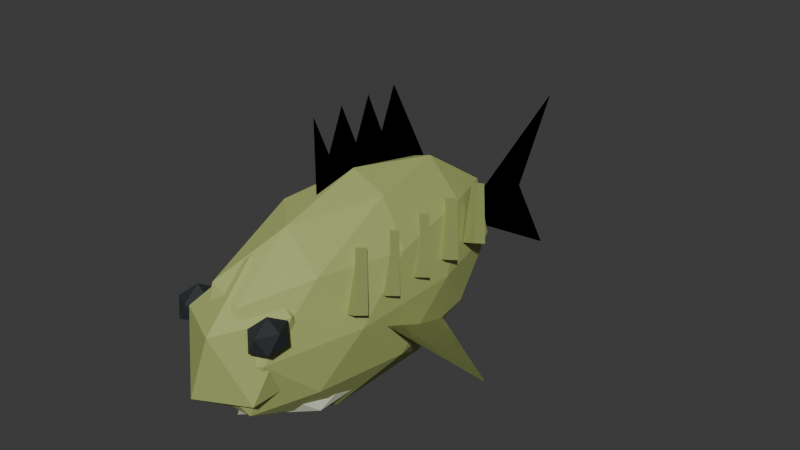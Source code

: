 # Source: Perch.blend  (saved by Blender 5.2.44; exported with 4.5.12 LTS)
import bpy
from mathutils import Matrix  # noqa: F401  (used for matrix-valued properties, if any)

bpy.ops.wm.read_factory_settings(use_empty=True)
scene = bpy.context.scene
scene.name = 'Scene'

# ---- collections
col_collection = bpy.data.collections.new('Collection'); scene.collection.children.link(col_collection)

# ---- materials (node trees are filled in below, after node groups)
mat_perchfins = bpy.data.materials.new('PerchFins')
mat_perchfins.diffuse_color = (0.28, 0.329, 0.105, 1.0)
mat_perchskin = bpy.data.materials.new('PerchSkin')
mat_perchskin.diffuse_color = (0.4, 0.47, 0.15, 1.0)
mat_perchbelly = bpy.data.materials.new('PerchBelly')
mat_perchbelly.diffuse_color = (0.62, 0.655, 0.495, 1.0)
mat_fishpupil = bpy.data.materials.new('FishPupil')
mat_fishpupil.diffuse_color = (0.018, 0.023, 0.026, 1.0)

# ---- material node trees
mat_perchfins.use_nodes = True; mat_perchfins.node_tree.nodes.clear()
_N = mat_perchfins.node_tree.nodes; _L = mat_perchfins.node_tree.links
n0 = _N.new('ShaderNodeBsdfPrincipled'); n0.name = 'Principled BSDF'; n0.location = (-200, 100)
n0.inputs[0].default_value = (0.28, 0.329, 0.105, 1.0)
n0.inputs[2].default_value = 0.78
n0.inputs[10].default_value = 0.005
n1 = _N.new('ShaderNodeOutputMaterial'); n1.name = 'Material Output'; n1.location = (200, 100)
_L.new(n0.outputs[0], n1.inputs[0])
n1.is_active_output = True
mat_perchskin.use_nodes = True; mat_perchskin.node_tree.nodes.clear()
_N = mat_perchskin.node_tree.nodes; _L = mat_perchskin.node_tree.links
n0 = _N.new('ShaderNodeBsdfPrincipled'); n0.name = 'Principled BSDF'; n0.location = (-200, 100)
n0.inputs[0].default_value = (0.4, 0.47, 0.15, 1.0)
n0.inputs[2].default_value = 0.78
n0.inputs[10].default_value = 0.005
n1 = _N.new('ShaderNodeOutputMaterial'); n1.name = 'Material Output'; n1.location = (200, 100)
_L.new(n0.outputs[0], n1.inputs[0])
n1.is_active_output = True
mat_perchbelly.use_nodes = True; mat_perchbelly.node_tree.nodes.clear()
_N = mat_perchbelly.node_tree.nodes; _L = mat_perchbelly.node_tree.links
n0 = _N.new('ShaderNodeBsdfPrincipled'); n0.name = 'Principled BSDF'; n0.location = (-200, 100)
n0.inputs[0].default_value = (0.62, 0.655, 0.495, 1.0)
n0.inputs[2].default_value = 0.78
n0.inputs[10].default_value = 0.005
n1 = _N.new('ShaderNodeOutputMaterial'); n1.name = 'Material Output'; n1.location = (200, 100)
_L.new(n0.outputs[0], n1.inputs[0])
n1.is_active_output = True
mat_fishpupil.use_nodes = True; mat_fishpupil.node_tree.nodes.clear()
_N = mat_fishpupil.node_tree.nodes; _L = mat_fishpupil.node_tree.links
n0 = _N.new('ShaderNodeBsdfPrincipled'); n0.name = 'Principled BSDF'; n0.location = (-200, 100)
n0.inputs[0].default_value = (0.018, 0.023, 0.026, 1.0)
n0.inputs[2].default_value = 0.78
n0.inputs[10].default_value = 0.005
n1 = _N.new('ShaderNodeOutputMaterial'); n1.name = 'Material Output'; n1.location = (200, 100)
_L.new(n0.outputs[0], n1.inputs[0])
n1.is_active_output = True

# ---- world
world_world = bpy.data.worlds.new('World'); scene.world = world_world
world_world.use_nodes = True; world_world.node_tree.nodes.clear()
_N = world_world.node_tree.nodes; _L = world_world.node_tree.links
n0 = _N.new('ShaderNodeOutputWorld'); n0.name = 'World Output'; n0.location = (200, 100)
n1 = _N.new('ShaderNodeBackground'); n1.name = 'Background'; n1.location = (-200, 100)
n1.inputs[0].default_value = (0.05088, 0.05088, 0.05088, 1.0)
_L.new(n1.outputs[0], n0.inputs[0])
n0.is_active_output = True
world_world.color = (0.05088, 0.05088, 0.05088)
world_world.sun_shadow_jitter_overblur = 0.0

# ---- meshes
me_pectoral_1_005 = bpy.data.meshes.new('Pectoral-1.005')
me_pectoral_1_005.from_pydata([(-0.0375, -0.044, 0.155), (-0.165, 0.011, 0.09), (-0.045, 0.088, 0.09)], [], [(0, 1, 2), (2, 1, 0)])
me_pectoral_1_005.materials.append(mat_perchfins)
me_pectoral_1_005.update()
me_pectoral1_005 = bpy.data.meshes.new('Pectoral1.005')
me_pectoral1_005.from_pydata([(0.0375, -0.044, 0.155), (0.165, 0.011, 0.09), (0.045, 0.088, 0.09)], [], [(0, 1, 2), (2, 1, 0)])
me_pectoral1_005.materials.append(mat_perchfins)
me_pectoral1_005.update()
me_tailfin_005 = bpy.data.meshes.new('TailFin.005')
me_tailfin_005.from_pydata([(0.0, 0.0, 0.0), (0.0, 0.18, 0.104), (0.0, 0.12, 0.0), (0.0, 0.18, -0.104)], [], [(0, 1, 2), (2, 1, 0), (0, 2, 3), (3, 2, 0)])
me_tailfin_005.materials.append(mat_perchfins)
me_tailfin_005.update()
me_dorsalfin_005 = bpy.data.meshes.new('DorsalFin.005')
me_dorsalfin_005.from_pydata([(0.0, -0.055, 0.246), (0.0, -0.055, 0.3565), (0.0, -0.0352, 0.311), (0.0, -0.0154, 0.3565), (0.0, 0.0044, 0.311), (0.0, 0.0242, 0.3565), (0.0, 0.044, 0.311), (0.0, 0.0638, 0.3565), (0.0, 0.132, 0.2265)], [], [(0, 1, 2, 3, 4, 5, 6, 7, 8), (8, 7, 6, 5, 4, 3, 2, 1, 0)])
me_dorsalfin_005.materials.append(mat_perchfins)
me_dorsalfin_005.update()
me_stripe_1_0_001 = bpy.data.meshes.new('Stripe-1_0.001')
me_stripe_1_0_001.from_pydata([(-0.0799, -0.0706, 0.1745), (-0.07546, -0.08606, 0.1799), (-0.0596, -0.0834, 0.1745), (-0.06404, -0.06794, 0.1691), (-0.05992, -0.04827, 0.233), (-0.05733, -0.05729, 0.2362), (-0.04808, -0.05573, 0.233), (-0.05067, -0.04671, 0.2298)], [], [(3, 2, 1, 0), (4, 5, 6, 7), (0, 1, 5, 4), (1, 2, 6, 5), (2, 3, 7, 6), (3, 0, 4, 7)])
me_stripe_1_0_001.materials.append(mat_perchfins)
me_stripe_1_0_001.update()
me_stripe1_0_001 = bpy.data.meshes.new('Stripe1_0.001')
me_stripe1_0_001.from_pydata([(0.0596, -0.0834, 0.1745), (0.07546, -0.08606, 0.1799), (0.0799, -0.0706, 0.1745), (0.06404, -0.06794, 0.1691), (0.04808, -0.05573, 0.233), (0.05733, -0.05729, 0.2362), (0.05992, -0.04827, 0.233), (0.05067, -0.04671, 0.2298)], [], [(3, 2, 1, 0), (4, 5, 6, 7), (0, 1, 5, 4), (1, 2, 6, 5), (2, 3, 7, 6), (3, 0, 4, 7)])
me_stripe1_0_001.materials.append(mat_perchfins)
me_stripe1_0_001.update()
me_stripe_1_1_001 = bpy.data.meshes.new('Stripe-1_1.001')
me_stripe_1_1_001.from_pydata([(-0.0799, -0.0222, 0.1745), (-0.07546, -0.03766, 0.1799), (-0.0596, -0.035, 0.1745), (-0.06404, -0.01954, 0.1691), (-0.05992, 0.0001313, 0.233), (-0.05733, -0.008887, 0.2362), (-0.04808, -0.007331, 0.233), (-0.05067, 0.001687, 0.2298)], [], [(3, 2, 1, 0), (4, 5, 6, 7), (0, 1, 5, 4), (1, 2, 6, 5), (2, 3, 7, 6), (3, 0, 4, 7)])
me_stripe_1_1_001.materials.append(mat_perchfins)
me_stripe_1_1_001.update()
me_stripe1_1_001 = bpy.data.meshes.new('Stripe1_1.001')
me_stripe1_1_001.from_pydata([(0.0596, -0.035, 0.1745), (0.07546, -0.03766, 0.1799), (0.0799, -0.0222, 0.1745), (0.06404, -0.01954, 0.1691), (0.04808, -0.007331, 0.233), (0.05733, -0.008887, 0.2362), (0.05992, 0.0001313, 0.233), (0.05067, 0.001687, 0.2298)], [], [(3, 2, 1, 0), (4, 5, 6, 7), (0, 1, 5, 4), (1, 2, 6, 5), (2, 3, 7, 6), (3, 0, 4, 7)])
me_stripe1_1_001.materials.append(mat_perchfins)
me_stripe1_1_001.update()
me_stripe_1_2_001 = bpy.data.meshes.new('Stripe-1_2.001')
me_stripe_1_2_001.from_pydata([(-0.0799, 0.0262, 0.1745), (-0.07546, 0.01074, 0.1799), (-0.0596, 0.0134, 0.1745), (-0.06404, 0.02886, 0.1691), (-0.05992, 0.04853, 0.233), (-0.05733, 0.03951, 0.2362), (-0.04808, 0.04107, 0.233), (-0.05067, 0.05009, 0.2298)], [], [(3, 2, 1, 0), (4, 5, 6, 7), (0, 1, 5, 4), (1, 2, 6, 5), (2, 3, 7, 6), (3, 0, 4, 7)])
me_stripe_1_2_001.materials.append(mat_perchfins)
me_stripe_1_2_001.update()
me_stripe1_2_001 = bpy.data.meshes.new('Stripe1_2.001')
me_stripe1_2_001.from_pydata([(0.0596, 0.0134, 0.1745), (0.07546, 0.01074, 0.1799), (0.0799, 0.0262, 0.1745), (0.06404, 0.02886, 0.1691), (0.04808, 0.04107, 0.233), (0.05733, 0.03951, 0.2362), (0.05992, 0.04853, 0.233), (0.05067, 0.05009, 0.2298)], [], [(3, 2, 1, 0), (4, 5, 6, 7), (0, 1, 5, 4), (1, 2, 6, 5), (2, 3, 7, 6), (3, 0, 4, 7)])
me_stripe1_2_001.materials.append(mat_perchfins)
me_stripe1_2_001.update()
me_stripe_1_3_001 = bpy.data.meshes.new('Stripe-1_3.001')
me_stripe_1_3_001.from_pydata([(-0.0799, 0.0746, 0.1745), (-0.07546, 0.05914, 0.1799), (-0.0596, 0.0618, 0.1745), (-0.06404, 0.07726, 0.1691), (-0.05992, 0.09693, 0.233), (-0.05733, 0.08791, 0.2362), (-0.04808, 0.08947, 0.233), (-0.05067, 0.09849, 0.2298)], [], [(3, 2, 1, 0), (4, 5, 6, 7), (0, 1, 5, 4), (1, 2, 6, 5), (2, 3, 7, 6), (3, 0, 4, 7)])
me_stripe_1_3_001.materials.append(mat_perchfins)
me_stripe_1_3_001.update()
me_stripe1_3_001 = bpy.data.meshes.new('Stripe1_3.001')
me_stripe1_3_001.from_pydata([(0.0596, 0.0618, 0.1745), (0.07546, 0.05914, 0.1799), (0.0799, 0.0746, 0.1745), (0.06404, 0.07726, 0.1691), (0.04808, 0.08947, 0.233), (0.05733, 0.08791, 0.2362), (0.05992, 0.09693, 0.233), (0.05067, 0.09849, 0.2298)], [], [(3, 2, 1, 0), (4, 5, 6, 7), (0, 1, 5, 4), (1, 2, 6, 5), (2, 3, 7, 6), (3, 0, 4, 7)])
me_stripe1_3_001.materials.append(mat_perchfins)
me_stripe1_3_001.update()
me_stripe_1_4_001 = bpy.data.meshes.new('Stripe-1_4.001')
me_stripe_1_4_001.from_pydata([(-0.0799, 0.123, 0.1745), (-0.07546, 0.1075, 0.1799), (-0.0596, 0.1102, 0.1745), (-0.06404, 0.1257, 0.1691), (-0.05992, 0.1453, 0.233), (-0.05733, 0.1363, 0.2362), (-0.04808, 0.1379, 0.233), (-0.05067, 0.1469, 0.2298)], [], [(3, 2, 1, 0), (4, 5, 6, 7), (0, 1, 5, 4), (1, 2, 6, 5), (2, 3, 7, 6), (3, 0, 4, 7)])
me_stripe_1_4_001.materials.append(mat_perchfins)
me_stripe_1_4_001.update()
me_stripe1_4_001 = bpy.data.meshes.new('Stripe1_4.001')
me_stripe1_4_001.from_pydata([(0.0596, 0.1102, 0.1745), (0.07546, 0.1075, 0.1799), (0.0799, 0.123, 0.1745), (0.06404, 0.1257, 0.1691), (0.04808, 0.1379, 0.233), (0.05733, 0.1363, 0.2362), (0.05992, 0.1453, 0.233), (0.05067, 0.1469, 0.2298)], [], [(3, 2, 1, 0), (4, 5, 6, 7), (0, 1, 5, 4), (1, 2, 6, 5), (2, 3, 7, 6), (3, 0, 4, 7)])
me_stripe1_4_001.materials.append(mat_perchfins)
me_stripe1_4_001.update()
me_body_005 = bpy.data.meshes.new('Body.005')
me_body_005.from_pydata([(0.0, 0.0, -0.13), (0.05427, -0.1157, -0.05814), (-0.02073, -0.1871, -0.05814), (-0.06708, 0.0, -0.05814), (-0.02073, 0.1871, -0.05814), (0.05427, 0.1157, -0.05814), (0.02073, -0.1871, 0.05814), (-0.05427, -0.1157, 0.05814), (-0.05427, 0.1157, 0.05814), (0.02073, 0.1871, 0.05814), (0.06708, 0.0, 0.05814), (0.0, 0.0, 0.13), (-0.01218, -0.11, -0.1106), (0.0319, -0.06798, -0.1106), (0.01972, -0.178, -0.06835), (0.0638, 0.0, -0.06835), (0.0319, 0.06798, -0.1106), (-0.03943, 0.0, -0.1106), (-0.05161, -0.11, -0.06835), (-0.01218, 0.11, -0.1106), (-0.05161, 0.11, -0.06835), (0.01972, 0.178, -0.06835), (0.07133, -0.06798, 0.0), (0.07133, 0.06798, 0.0), (0.0, -0.22, 0.0), (0.04408, -0.178, 0.0), (-0.07133, -0.06798, 0.0), (-0.04408, -0.178, 0.0), (-0.04408, 0.178, 0.0), (-0.07133, 0.06798, 0.0), (0.04408, 0.178, 0.0), (0.0, 0.22, 0.0), (0.05161, -0.11, 0.06835), (-0.01972, -0.178, 0.06835), (-0.0638, 0.0, 0.06835), (-0.01972, 0.178, 0.06835), (0.05161, 0.11, 0.06835), (0.01218, -0.11, 0.1106), (0.03943, 0.0, 0.1106), (-0.0319, -0.06798, 0.1106), (-0.0319, 0.06798, 0.1106), (0.01218, 0.11, 0.1106)], [], [(0, 13, 12), (1, 13, 15), (0, 12, 17), (0, 17, 19), (0, 19, 16), (1, 15, 22), (2, 14, 24), (3, 18, 26), (4, 20, 28), (5, 21, 30), (1, 22, 25), (2, 24, 27), (3, 26, 29), (4, 28, 31), (5, 30, 23), (6, 32, 37), (7, 33, 39), (8, 34, 40), (9, 35, 41), (10, 36, 38), (38, 41, 11), (38, 36, 41), (36, 9, 41), (41, 40, 11), (41, 35, 40), (35, 8, 40), (40, 39, 11), (40, 34, 39), (34, 7, 39), (39, 37, 11), (39, 33, 37), (33, 6, 37), (37, 38, 11), (37, 32, 38), (32, 10, 38), (23, 36, 10), (23, 30, 36), (30, 9, 36), (31, 35, 9), (31, 28, 35), (28, 8, 35), (29, 34, 8), (29, 26, 34), (26, 7, 34), (27, 33, 7), (27, 24, 33), (24, 6, 33), (25, 32, 6), (25, 22, 32), (22, 10, 32), (30, 31, 9), (30, 21, 31), (21, 4, 31), (28, 29, 8), (28, 20, 29), (20, 3, 29), (26, 27, 7), (26, 18, 27), (18, 2, 27), (24, 25, 6), (24, 14, 25), (14, 1, 25), (22, 23, 10), (22, 15, 23), (15, 5, 23), (16, 21, 5), (16, 19, 21), (19, 4, 21), (19, 20, 4), (19, 17, 20), (17, 3, 20), (17, 18, 3), (17, 12, 18), (12, 2, 18), (15, 16, 5), (15, 13, 16), (13, 0, 16), (12, 14, 2), (12, 13, 14), (13, 1, 14)])
_uv = me_body_005.uv_layers.new(name='UVMap')
_uv.uv.foreach_set('vector', [0.1818, 0.0, 0.2273, 0.07873, 0.1364, 0.07873, 0.2727, 0.1575, 0.3182, 0.07873, 0.3636, 0.1575, 0.9091, 0.0, 0.9545, 0.07873, 0.8636, 0.07873, 0.7273, 0.0, 0.7727, 0.07873, 0.6818, 0.07873, 0.5455, 0.0, 0.5909, 0.07873, 0.5, 0.07873, 0.2727, 0.1575, 0.3636, 0.1575, 0.3182, 0.2362, 0.09091, 0.1575, 0.1818, 0.1575, 0.1364, 0.2362, 0.8182, 0.1575, 0.9091, 0.1575, 0.8636, 0.2362, 0.6364, 0.1575, 0.7273, 0.1575, 0.6818, 0.2362, 0.4545, 0.1575, 0.5455, 0.1575, 0.5, 0.2362, 0.2727, 0.1575, 0.3182, 0.2362, 0.2273, 0.2362, 0.09091, 0.1575, 0.1364, 0.2362, 0.04546, 0.2362, 0.8182, 0.1575, 0.8636, 0.2362, 0.7727, 0.2362, 0.6364, 0.1575, 0.6818, 0.2362, 0.5909, 0.2362, 0.4545, 0.1575, 0.5, 0.2362, 0.4091, 0.2362, 0.1818, 0.3149, 0.2727, 0.3149, 0.2273, 0.3937, 0.0, 0.3149, 0.09091, 0.3149, 0.04546, 0.3937, 0.7273, 0.3149, 0.8182, 0.3149, 0.7727, 0.3937, 0.5455, 0.3149, 0.6364, 0.3149, 0.5909, 0.3937, 0.3636, 0.3149, 0.4545, 0.3149, 0.4091, 0.3937, 0.4091, 0.3937, 0.5, 0.3937, 0.4545, 0.4724, 0.4091, 0.3937, 0.4545, 0.3149, 0.5, 0.3937, 0.4545, 0.3149, 0.5455, 0.3149, 0.5, 0.3937, 0.5909, 0.3937, 0.6818, 0.3937, 0.6364, 0.4724, 0.5909, 0.3937, 0.6364, 0.3149, 0.6818, 0.3937, 0.6364, 0.3149, 0.7273, 0.3149, 0.6818, 0.3937, 0.7727, 0.3937, 0.8636, 0.3937, 0.8182, 0.4724, 0.7727, 0.3937, 0.8182, 0.3149, 0.8636, 0.3937, 0.8182, 0.3149, 0.9091, 0.3149, 0.8636, 0.3937, 0.04546, 0.3937, 0.1364, 0.3937, 0.09091, 0.4724, 0.04546, 0.3937, 0.09091, 0.3149, 0.1364, 0.3937, 0.09091, 0.3149, 0.1818, 0.3149, 0.1364, 0.3937, 0.2273, 0.3937, 0.3182, 0.3937, 0.2727, 0.4724, 0.2273, 0.3937, 0.2727, 0.3149, 0.3182, 0.3937, 0.2727, 0.3149, 0.3636, 0.3149, 0.3182, 0.3937, 0.4091, 0.2362, 0.4545, 0.3149, 0.3636, 0.3149, 0.4091, 0.2362, 0.5, 0.2362, 0.4545, 0.3149, 0.5, 0.2362, 0.5455, 0.3149, 0.4545, 0.3149, 0.5909, 0.2362, 0.6364, 0.3149, 0.5455, 0.3149, 0.5909, 0.2362, 0.6818, 0.2362, 0.6364, 0.3149, 0.6818, 0.2362, 0.7273, 0.3149, 0.6364, 0.3149, 0.7727, 0.2362, 0.8182, 0.3149, 0.7273, 0.3149, 0.7727, 0.2362, 0.8636, 0.2362, 0.8182, 0.3149, 0.8636, 0.2362, 0.9091, 0.3149, 0.8182, 0.3149, 0.04546, 0.2362, 0.09091, 0.3149, 0.0, 0.3149, 0.04546, 0.2362, 0.1364, 0.2362, 0.09091, 0.3149, 0.1364, 0.2362, 0.1818, 0.3149, 0.09091, 0.3149, 0.2273, 0.2362, 0.2727, 0.3149, 0.1818, 0.3149, 0.2273, 0.2362, 0.3182, 0.2362, 0.2727, 0.3149, 0.3182, 0.2362, 0.3636, 0.3149, 0.2727, 0.3149, 0.5, 0.2362, 0.5909, 0.2362, 0.5455, 0.3149, 0.5, 0.2362, 0.5455, 0.1575, 0.5909, 0.2362, 0.5455, 0.1575, 0.6364, 0.1575, 0.5909, 0.2362, 0.6818, 0.2362, 0.7727, 0.2362, 0.7273, 0.3149, 0.6818, 0.2362, 0.7273, 0.1575, 0.7727, 0.2362, 0.7273, 0.1575, 0.8182, 0.1575, 0.7727, 0.2362, 0.8636, 0.2362, 0.9545, 0.2362, 0.9091, 0.3149, 0.8636, 0.2362, 0.9091, 0.1575, 0.9545, 0.2362, 0.9091, 0.1575, 1.0, 0.1575, 0.9545, 0.2362, 0.1364, 0.2362, 0.2273, 0.2362, 0.1818, 0.3149, 0.1364, 0.2362, 0.1818, 0.1575, 0.2273, 0.2362, 0.1818, 0.1575, 0.2727, 0.1575, 0.2273, 0.2362, 0.3182, 0.2362, 0.4091, 0.2362, 0.3636, 0.3149, 0.3182, 0.2362, 0.3636, 0.1575, 0.4091, 0.2362, 0.3636, 0.1575, 0.4545, 0.1575, 0.4091, 0.2362, 0.5, 0.07873, 0.5455, 0.1575, 0.4545, 0.1575, 0.5, 0.07873, 0.5909, 0.07873, 0.5455, 0.1575, 0.5909, 0.07873, 0.6364, 0.1575, 0.5455, 0.1575, 0.6818, 0.07873, 0.7273, 0.1575, 0.6364, 0.1575, 0.6818, 0.07873, 0.7727, 0.07873, 0.7273, 0.1575, 0.7727, 0.07873, 0.8182, 0.1575, 0.7273, 0.1575, 0.8636, 0.07873, 0.9091, 0.1575, 0.8182, 0.1575, 0.8636, 0.07873, 0.9545, 0.07873, 0.9091, 0.1575, 0.9545, 0.07873, 1.0, 0.1575, 0.9091, 0.1575, 0.3636, 0.1575, 0.4091, 0.07873, 0.4545, 0.1575, 0.3636, 0.1575, 0.3182, 0.07873, 0.4091, 0.07873, 0.3182, 0.07873, 0.3636, 0.0, 0.4091, 0.07873, 0.1364, 0.07873, 0.1818, 0.1575, 0.09091, 0.1575, 0.1364, 0.07873, 0.2273, 0.07873, 0.1818, 0.1575, 0.2273, 0.07873, 0.2727, 0.1575, 0.1818, 0.1575])
me_body_005.materials.append(mat_perchskin)
me_body_005.update()
me_belly_005 = bpy.data.meshes.new('Belly.005')
me_belly_005.from_pydata([(0.0, 0.0, -0.0546), (0.04342, -0.09484, -0.02442), (-0.01658, -0.1535, -0.02442), (-0.05367, 0.0, -0.02442), (-0.01658, 0.1535, -0.02442), (0.04342, 0.09484, -0.02442), (0.01658, -0.1535, 0.02442), (-0.04342, -0.09484, 0.02442), (-0.04342, 0.09484, 0.02442), (0.01658, 0.1535, 0.02442), (0.05367, 0.0, 0.02442), (0.0, 0.0, 0.0546)], [], [(0, 1, 2), (1, 0, 5), (0, 2, 3), (0, 3, 4), (0, 4, 5), (1, 5, 10), (2, 1, 6), (3, 2, 7), (4, 3, 8), (5, 4, 9), (1, 10, 6), (2, 6, 7), (3, 7, 8), (4, 8, 9), (5, 9, 10), (6, 10, 11), (7, 6, 11), (8, 7, 11), (9, 8, 11), (10, 9, 11)])
_uv = me_belly_005.uv_layers.new(name='UVMap')
_uv.uv.foreach_set('vector', [0.1818, 0.0, 0.2727, 0.1575, 0.09091, 0.1575, 0.2727, 0.1575, 0.3636, 0.0, 0.4545, 0.1575, 0.9091, 0.0, 1.0, 0.1575, 0.8182, 0.1575, 0.7273, 0.0, 0.8182, 0.1575, 0.6364, 0.1575, 0.5455, 0.0, 0.6364, 0.1575, 0.4545, 0.1575, 0.2727, 0.1575, 0.4545, 0.1575, 0.3636, 0.3149, 0.09091, 0.1575, 0.2727, 0.1575, 0.1818, 0.3149, 0.8182, 0.1575, 1.0, 0.1575, 0.9091, 0.3149, 0.6364, 0.1575, 0.8182, 0.1575, 0.7273, 0.3149, 0.4545, 0.1575, 0.6364, 0.1575, 0.5455, 0.3149, 0.2727, 0.1575, 0.3636, 0.3149, 0.1818, 0.3149, 0.09091, 0.1575, 0.1818, 0.3149, 0.0, 0.3149, 0.8182, 0.1575, 0.9091, 0.3149, 0.7273, 0.3149, 0.6364, 0.1575, 0.7273, 0.3149, 0.5455, 0.3149, 0.4545, 0.1575, 0.5455, 0.3149, 0.3636, 0.3149, 0.1818, 0.3149, 0.3636, 0.3149, 0.2727, 0.4724, 0.0, 0.3149, 0.1818, 0.3149, 0.09091, 0.4724, 0.7273, 0.3149, 0.9091, 0.3149, 0.8182, 0.4724, 0.5455, 0.3149, 0.7273, 0.3149, 0.6364, 0.4724, 0.3636, 0.3149, 0.5455, 0.3149, 0.4545, 0.4724])
me_belly_005.materials.append(mat_perchbelly)
me_belly_005.update()
me_head_005 = bpy.data.meshes.new('Head.005')
me_head_005.from_pydata([(0.0, 0.0, -0.091), (0.0407, -0.04626, -0.0407), (-0.01555, -0.07486, -0.0407), (-0.05031, 0.0, -0.0407), (-0.01555, 0.07486, -0.0407), (0.0407, 0.04626, -0.0407), (0.01555, -0.07486, 0.0407), (-0.0407, -0.04626, 0.0407), (-0.0407, 0.04626, 0.0407), (0.01555, 0.07486, 0.0407), (0.05031, 0.0, 0.0407), (0.0, 0.0, 0.091)], [], [(0, 1, 2), (1, 0, 5), (0, 2, 3), (0, 3, 4), (0, 4, 5), (1, 5, 10), (2, 1, 6), (3, 2, 7), (4, 3, 8), (5, 4, 9), (1, 10, 6), (2, 6, 7), (3, 7, 8), (4, 8, 9), (5, 9, 10), (6, 10, 11), (7, 6, 11), (8, 7, 11), (9, 8, 11), (10, 9, 11)])
_uv = me_head_005.uv_layers.new(name='UVMap')
_uv.uv.foreach_set('vector', [0.1818, 0.0, 0.2727, 0.1575, 0.09091, 0.1575, 0.2727, 0.1575, 0.3636, 0.0, 0.4545, 0.1575, 0.9091, 0.0, 1.0, 0.1575, 0.8182, 0.1575, 0.7273, 0.0, 0.8182, 0.1575, 0.6364, 0.1575, 0.5455, 0.0, 0.6364, 0.1575, 0.4545, 0.1575, 0.2727, 0.1575, 0.4545, 0.1575, 0.3636, 0.3149, 0.09091, 0.1575, 0.2727, 0.1575, 0.1818, 0.3149, 0.8182, 0.1575, 1.0, 0.1575, 0.9091, 0.3149, 0.6364, 0.1575, 0.8182, 0.1575, 0.7273, 0.3149, 0.4545, 0.1575, 0.6364, 0.1575, 0.5455, 0.3149, 0.2727, 0.1575, 0.3636, 0.3149, 0.1818, 0.3149, 0.09091, 0.1575, 0.1818, 0.3149, 0.0, 0.3149, 0.8182, 0.1575, 0.9091, 0.3149, 0.7273, 0.3149, 0.6364, 0.1575, 0.7273, 0.3149, 0.5455, 0.3149, 0.4545, 0.1575, 0.5455, 0.3149, 0.3636, 0.3149, 0.1818, 0.3149, 0.3636, 0.3149, 0.2727, 0.4724, 0.0, 0.3149, 0.1818, 0.3149, 0.09091, 0.4724, 0.7273, 0.3149, 0.9091, 0.3149, 0.8182, 0.4724, 0.5455, 0.3149, 0.7273, 0.3149, 0.6364, 0.4724, 0.3636, 0.3149, 0.5455, 0.3149, 0.4545, 0.4724])
me_head_005.materials.append(mat_perchskin)
me_head_005.update()
me_eye_1_005 = bpy.data.meshes.new('Eye-1.005')
me_eye_1_005.from_pydata([(0.0, 0.0, -0.022), (0.01302, -0.01314, -0.009839), (-0.004975, -0.02127, -0.009839), (-0.0161, 0.0, -0.009839), (-0.004975, 0.02127, -0.009839), (0.01302, 0.01314, -0.009839), (0.004975, -0.02127, 0.009839), (-0.01302, -0.01314, 0.009839), (-0.01302, 0.01314, 0.009839), (0.004975, 0.02127, 0.009839), (0.0161, 0.0, 0.009839), (0.0, 0.0, 0.022)], [], [(0, 1, 2), (1, 0, 5), (0, 2, 3), (0, 3, 4), (0, 4, 5), (1, 5, 10), (2, 1, 6), (3, 2, 7), (4, 3, 8), (5, 4, 9), (1, 10, 6), (2, 6, 7), (3, 7, 8), (4, 8, 9), (5, 9, 10), (6, 10, 11), (7, 6, 11), (8, 7, 11), (9, 8, 11), (10, 9, 11)])
_uv = me_eye_1_005.uv_layers.new(name='UVMap')
_uv.uv.foreach_set('vector', [0.1818, 0.0, 0.2727, 0.1575, 0.09091, 0.1575, 0.2727, 0.1575, 0.3636, 0.0, 0.4545, 0.1575, 0.9091, 0.0, 1.0, 0.1575, 0.8182, 0.1575, 0.7273, 0.0, 0.8182, 0.1575, 0.6364, 0.1575, 0.5455, 0.0, 0.6364, 0.1575, 0.4545, 0.1575, 0.2727, 0.1575, 0.4545, 0.1575, 0.3636, 0.3149, 0.09091, 0.1575, 0.2727, 0.1575, 0.1818, 0.3149, 0.8182, 0.1575, 1.0, 0.1575, 0.9091, 0.3149, 0.6364, 0.1575, 0.8182, 0.1575, 0.7273, 0.3149, 0.4545, 0.1575, 0.6364, 0.1575, 0.5455, 0.3149, 0.2727, 0.1575, 0.3636, 0.3149, 0.1818, 0.3149, 0.09091, 0.1575, 0.1818, 0.3149, 0.0, 0.3149, 0.8182, 0.1575, 0.9091, 0.3149, 0.7273, 0.3149, 0.6364, 0.1575, 0.7273, 0.3149, 0.5455, 0.3149, 0.4545, 0.1575, 0.5455, 0.3149, 0.3636, 0.3149, 0.1818, 0.3149, 0.3636, 0.3149, 0.2727, 0.4724, 0.0, 0.3149, 0.1818, 0.3149, 0.09091, 0.4724, 0.7273, 0.3149, 0.9091, 0.3149, 0.8182, 0.4724, 0.5455, 0.3149, 0.7273, 0.3149, 0.6364, 0.4724, 0.3636, 0.3149, 0.5455, 0.3149, 0.4545, 0.4724])
me_eye_1_005.materials.append(mat_fishpupil)
me_eye_1_005.update()
me_eye1_005 = bpy.data.meshes.new('Eye1.005')
me_eye1_005.from_pydata([(0.0, 0.0, -0.022), (0.01302, -0.01314, -0.009839), (-0.004975, -0.02127, -0.009839), (-0.0161, 0.0, -0.009839), (-0.004975, 0.02127, -0.009839), (0.01302, 0.01314, -0.009839), (0.004975, -0.02127, 0.009839), (-0.01302, -0.01314, 0.009839), (-0.01302, 0.01314, 0.009839), (0.004975, 0.02127, 0.009839), (0.0161, 0.0, 0.009839), (0.0, 0.0, 0.022)], [], [(0, 1, 2), (1, 0, 5), (0, 2, 3), (0, 3, 4), (0, 4, 5), (1, 5, 10), (2, 1, 6), (3, 2, 7), (4, 3, 8), (5, 4, 9), (1, 10, 6), (2, 6, 7), (3, 7, 8), (4, 8, 9), (5, 9, 10), (6, 10, 11), (7, 6, 11), (8, 7, 11), (9, 8, 11), (10, 9, 11)])
_uv = me_eye1_005.uv_layers.new(name='UVMap')
_uv.uv.foreach_set('vector', [0.1818, 0.0, 0.2727, 0.1575, 0.09091, 0.1575, 0.2727, 0.1575, 0.3636, 0.0, 0.4545, 0.1575, 0.9091, 0.0, 1.0, 0.1575, 0.8182, 0.1575, 0.7273, 0.0, 0.8182, 0.1575, 0.6364, 0.1575, 0.5455, 0.0, 0.6364, 0.1575, 0.4545, 0.1575, 0.2727, 0.1575, 0.4545, 0.1575, 0.3636, 0.3149, 0.09091, 0.1575, 0.2727, 0.1575, 0.1818, 0.3149, 0.8182, 0.1575, 1.0, 0.1575, 0.9091, 0.3149, 0.6364, 0.1575, 0.8182, 0.1575, 0.7273, 0.3149, 0.4545, 0.1575, 0.6364, 0.1575, 0.5455, 0.3149, 0.2727, 0.1575, 0.3636, 0.3149, 0.1818, 0.3149, 0.09091, 0.1575, 0.1818, 0.3149, 0.0, 0.3149, 0.8182, 0.1575, 0.9091, 0.3149, 0.7273, 0.3149, 0.6364, 0.1575, 0.7273, 0.3149, 0.5455, 0.3149, 0.4545, 0.1575, 0.5455, 0.3149, 0.3636, 0.3149, 0.1818, 0.3149, 0.3636, 0.3149, 0.2727, 0.4724, 0.0, 0.3149, 0.1818, 0.3149, 0.09091, 0.4724, 0.7273, 0.3149, 0.9091, 0.3149, 0.8182, 0.4724, 0.5455, 0.3149, 0.7273, 0.3149, 0.6364, 0.4724, 0.3636, 0.3149, 0.5455, 0.3149, 0.4545, 0.4724])
me_eye1_005.materials.append(mat_fishpupil)
me_eye1_005.update()

# ---- objects
ob_perch = bpy.data.objects.new('Perch', None)
ob_pectoral_1 = bpy.data.objects.new('Pectoral-1', me_pectoral_1_005)
ob_pectoral1 = bpy.data.objects.new('Pectoral1', me_pectoral1_005)
ob_tail = bpy.data.objects.new('Tail', None)
ob_tailfin = bpy.data.objects.new('TailFin', me_tailfin_005)
ob_dorsalfin = bpy.data.objects.new('DorsalFin', me_dorsalfin_005)
ob_stripe_1_0 = bpy.data.objects.new('Stripe-1_0', me_stripe_1_0_001)
ob_stripe1_0 = bpy.data.objects.new('Stripe1_0', me_stripe1_0_001)
ob_stripe_1_1 = bpy.data.objects.new('Stripe-1_1', me_stripe_1_1_001)
ob_stripe1_1 = bpy.data.objects.new('Stripe1_1', me_stripe1_1_001)
ob_stripe_1_2 = bpy.data.objects.new('Stripe-1_2', me_stripe_1_2_001)
ob_stripe1_2 = bpy.data.objects.new('Stripe1_2', me_stripe1_2_001)
ob_stripe_1_3 = bpy.data.objects.new('Stripe-1_3', me_stripe_1_3_001)
ob_stripe1_3 = bpy.data.objects.new('Stripe1_3', me_stripe1_3_001)
ob_stripe_1_4 = bpy.data.objects.new('Stripe-1_4', me_stripe_1_4_001)
ob_stripe1_4 = bpy.data.objects.new('Stripe1_4', me_stripe1_4_001)
ob_hook = bpy.data.objects.new('Hook', None)
ob_grip = bpy.data.objects.new('Grip', None)
ob_body = bpy.data.objects.new('Body', me_body_005)
ob_belly = bpy.data.objects.new('Belly', me_belly_005)
ob_head = bpy.data.objects.new('Head', me_head_005)
ob_eye_1 = bpy.data.objects.new('Eye-1', me_eye_1_005)
ob_eye1 = bpy.data.objects.new('Eye1', me_eye1_005)

# ---- transforms, parenting, visibility, modifiers, constraints
ob_perch.location = (0.0, 0.0, 0.0)
ob_pectoral_1.parent = ob_perch
ob_pectoral_1.location = (0.0, 0.0, 0.0)
ob_pectoral1.parent = ob_perch
ob_pectoral1.location = (0.0, 0.0, 0.0)
ob_tail.parent = ob_perch
ob_tail.location = (0.0, 0.187, 0.155)
ob_tailfin.parent = ob_tail
ob_tailfin.location = (0.0, 0.0, 0.0)
ob_dorsalfin.parent = ob_perch
ob_dorsalfin.location = (0.0, 0.0, 0.0)
ob_stripe_1_0.parent = ob_perch
ob_stripe_1_0.location = (0.0, 0.0, 0.0)
ob_stripe1_0.parent = ob_perch
ob_stripe1_0.location = (0.0, 0.0, 0.0)
ob_stripe_1_1.parent = ob_perch
ob_stripe_1_1.location = (0.0, 0.0, 0.0)
ob_stripe1_1.parent = ob_perch
ob_stripe1_1.location = (0.0, 0.0, 0.0)
ob_stripe_1_2.parent = ob_perch
ob_stripe_1_2.location = (0.0, 0.0, 0.0)
ob_stripe1_2.parent = ob_perch
ob_stripe1_2.location = (0.0, 0.0, 0.0)
ob_stripe_1_3.parent = ob_perch
ob_stripe_1_3.location = (0.0, 0.0, 0.0)
ob_stripe1_3.parent = ob_perch
ob_stripe1_3.location = (0.0, 0.0, 0.0)
ob_stripe_1_4.parent = ob_perch
ob_stripe_1_4.location = (0.0, 0.0, 0.0)
ob_stripe1_4.parent = ob_perch
ob_stripe1_4.location = (0.0, 0.0, 0.0)
ob_hook.parent = ob_perch
ob_hook.location = (0.0, -0.265, 0.155)
ob_grip.parent = ob_perch
ob_grip.location = (0.0, 0.0, 0.0)
ob_body.parent = ob_perch
ob_body.location = (0.0, 0.0, 0.155)
ob_belly.parent = ob_perch
ob_belly.location = (0.0, -0.01, 0.0874)
ob_head.parent = ob_perch
ob_head.location = (0.0, -0.1452, 0.155)
ob_eye_1.parent = ob_perch
ob_eye_1.location = (-0.04781, -0.1738, 0.1875)
ob_eye1.parent = ob_perch
ob_eye1.location = (0.04781, -0.1738, 0.1875)

# ---- collection membership
scene.collection.objects.link(ob_perch)
scene.collection.objects.link(ob_pectoral_1)
scene.collection.objects.link(ob_pectoral1)
scene.collection.objects.link(ob_tail)
scene.collection.objects.link(ob_tailfin)
scene.collection.objects.link(ob_dorsalfin)
scene.collection.objects.link(ob_stripe_1_0)
scene.collection.objects.link(ob_stripe1_0)
scene.collection.objects.link(ob_stripe_1_1)
scene.collection.objects.link(ob_stripe1_1)
scene.collection.objects.link(ob_stripe_1_2)
scene.collection.objects.link(ob_stripe1_2)
scene.collection.objects.link(ob_stripe_1_3)
scene.collection.objects.link(ob_stripe1_3)
scene.collection.objects.link(ob_stripe_1_4)
scene.collection.objects.link(ob_stripe1_4)
scene.collection.objects.link(ob_hook)
scene.collection.objects.link(ob_grip)
col_collection.objects.link(ob_body)
col_collection.objects.link(ob_belly)
col_collection.objects.link(ob_head)
col_collection.objects.link(ob_eye_1)
col_collection.objects.link(ob_eye1)

# ---- scene / render settings (as saved in the file)
scene.frame_start = 1; scene.frame_end = 250; scene.frame_set(1)
scene.render.engine = 'BLENDER_EEVEE_NEXT'
scene.render.bake_bias = 0.0
scene.render.bake_samples = 0
scene.render.compositor_device = 'GPU'
scene.eevee.use_volume_custom_range = False
scene.eevee.fast_gi_thickness_near = 0.1
scene.eevee.fast_gi_thickness_far = 0.0
scene.eevee.ray_tracing_options.screen_trace_thickness = 0.1
bpy.context.view_layer.update()

# ---- added for rendering (the .blend has no active camera and no usable light): camera, sun
cam_auto = bpy.data.cameras.new('AutoCamera')
cam_auto.lens = 50.0
cam_auto.sensor_width = 36.0
cam_auto.clip_end = 1000.0
ob_auto_camera = bpy.data.objects.new('AutoCamera', cam_auto)
scene.collection.objects.link(ob_auto_camera)
ob_auto_camera.location = (0.69449, -0.759917, 0.746342)
ob_auto_camera.rotation_euler = (1.09748, -7.21219e-08, 0.694738)
scene.camera = ob_auto_camera
light_auto_sun = bpy.data.lights.new('AutoSun', 'SUN')
light_auto_sun.energy = 3.0
light_auto_sun.angle = 0.0523599
ob_auto_sun = bpy.data.objects.new('AutoSun', light_auto_sun)
scene.collection.objects.link(ob_auto_sun)
ob_auto_sun.rotation_euler = (0.872665, 0.174533, 0.523599)
bpy.context.view_layer.update()
